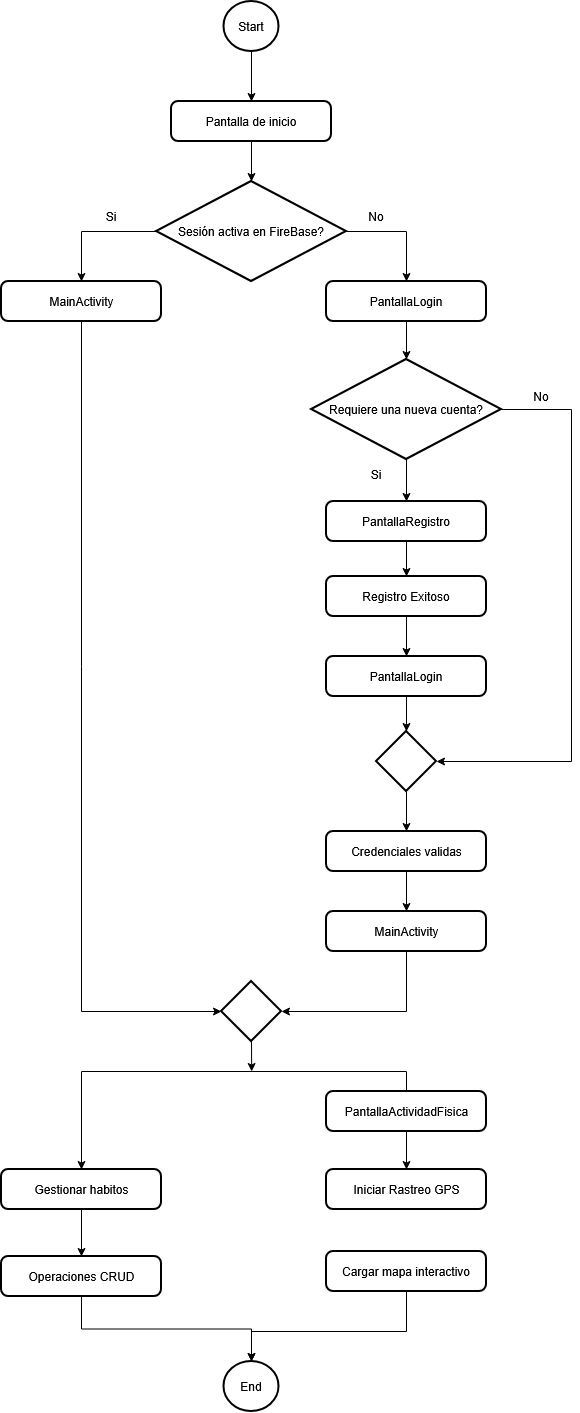

The diagram above was exported from draw.io. Its source (the exported page's mxGraphModel, read from the mxfile embedded in the PNG):
<mxGraphModel dx="2438" dy="1309" grid="1" gridSize="10" guides="1" tooltips="1" connect="1" arrows="1" fold="1" page="1" pageScale="1" pageWidth="850" pageHeight="1100" math="0" shadow="0">
  <root>
    <mxCell id="0" />
    <mxCell id="1" parent="0" />
    <mxCell id="ceiWZxXS7Z0FquWyJEms-9" edge="1" parent="1" source="ceiWZxXS7Z0FquWyJEms-1" style="edgeStyle=orthogonalEdgeStyle;rounded=0;orthogonalLoop=1;jettySize=auto;html=1;exitX=0.5;exitY=1;exitDx=0;exitDy=0;exitPerimeter=0;entryX=0.5;entryY=0;entryDx=0;entryDy=0;defaultLabelBackgroundColor=page;" target="ceiWZxXS7Z0FquWyJEms-5">
      <mxGeometry relative="1" as="geometry" />
    </mxCell>
    <mxCell id="ceiWZxXS7Z0FquWyJEms-1" parent="1" style="strokeWidth=2;html=1;shape=mxgraph.flowchart.start_2;whiteSpace=wrap;fillColor=none;" value="" vertex="1">
      <mxGeometry height="50" width="55" x="362.5" y="40" as="geometry" />
    </mxCell>
    <mxCell id="ceiWZxXS7Z0FquWyJEms-2" parent="1" style="text;html=1;whiteSpace=wrap;strokeColor=none;fillColor=none;align=center;verticalAlign=middle;rounded=0;" value="Si" vertex="1">
      <mxGeometry height="30" width="60" x="220" y="240" as="geometry" />
    </mxCell>
    <mxCell id="ceiWZxXS7Z0FquWyJEms-3" parent="1" style="text;html=1;whiteSpace=wrap;strokeColor=none;fillColor=none;align=center;verticalAlign=middle;rounded=0;" value="No" vertex="1">
      <mxGeometry height="30" width="60" x="485" y="240" as="geometry" />
    </mxCell>
    <mxCell id="ceiWZxXS7Z0FquWyJEms-46" edge="1" parent="1" source="ceiWZxXS7Z0FquWyJEms-4" style="edgeStyle=orthogonalEdgeStyle;rounded=0;orthogonalLoop=1;jettySize=auto;html=1;exitX=0;exitY=0.5;exitDx=0;exitDy=0;exitPerimeter=0;entryX=0.5;entryY=0;entryDx=0;entryDy=0;defaultLabelBackgroundColor=page;" target="ceiWZxXS7Z0FquWyJEms-31">
      <mxGeometry relative="1" as="geometry" />
    </mxCell>
    <mxCell id="ceiWZxXS7Z0FquWyJEms-48" edge="1" parent="1" source="ceiWZxXS7Z0FquWyJEms-4" style="edgeStyle=orthogonalEdgeStyle;rounded=0;orthogonalLoop=1;jettySize=auto;html=1;exitX=1;exitY=0.5;exitDx=0;exitDy=0;exitPerimeter=0;entryX=0.5;entryY=0;entryDx=0;entryDy=0;defaultLabelBackgroundColor=page;" target="ceiWZxXS7Z0FquWyJEms-12">
      <mxGeometry relative="1" as="geometry" />
    </mxCell>
    <mxCell id="ceiWZxXS7Z0FquWyJEms-4" parent="1" style="strokeWidth=2;html=1;shape=mxgraph.flowchart.decision;whiteSpace=wrap;fillColor=none;" value="" vertex="1">
      <mxGeometry height="100" width="190" x="295" y="220" as="geometry" />
    </mxCell>
    <mxCell id="ceiWZxXS7Z0FquWyJEms-5" parent="1" style="rounded=1;whiteSpace=wrap;html=1;absoluteArcSize=1;arcSize=14;strokeWidth=2;fillColor=none;" value="" vertex="1">
      <mxGeometry height="40" width="160" x="310" y="140" as="geometry" />
    </mxCell>
    <mxCell id="ceiWZxXS7Z0FquWyJEms-6" parent="1" style="text;html=1;whiteSpace=wrap;strokeColor=none;fillColor=none;align=center;verticalAlign=middle;rounded=0;" value="Pantalla de inicio" vertex="1">
      <mxGeometry height="30" width="100" x="340" y="145" as="geometry" />
    </mxCell>
    <mxCell id="ceiWZxXS7Z0FquWyJEms-7" parent="1" style="text;html=1;whiteSpace=wrap;strokeColor=none;fillColor=none;align=center;verticalAlign=middle;rounded=0;" value="Sesión activa en FireBase?" vertex="1">
      <mxGeometry height="30" width="150" x="315" y="255" as="geometry" />
    </mxCell>
    <mxCell id="ceiWZxXS7Z0FquWyJEms-8" parent="1" style="text;html=1;whiteSpace=wrap;strokeColor=none;fillColor=none;align=center;verticalAlign=middle;rounded=0;" value="Start" vertex="1">
      <mxGeometry height="30" width="60" x="360" y="50" as="geometry" />
    </mxCell>
    <mxCell id="ceiWZxXS7Z0FquWyJEms-10" edge="1" parent="1" source="ceiWZxXS7Z0FquWyJEms-5" style="edgeStyle=orthogonalEdgeStyle;rounded=0;orthogonalLoop=1;jettySize=auto;html=1;exitX=0.5;exitY=1;exitDx=0;exitDy=0;entryX=0.5;entryY=0;entryDx=0;entryDy=0;entryPerimeter=0;defaultLabelBackgroundColor=page;" target="ceiWZxXS7Z0FquWyJEms-4">
      <mxGeometry relative="1" as="geometry" />
    </mxCell>
    <mxCell id="ceiWZxXS7Z0FquWyJEms-12" parent="1" style="rounded=1;whiteSpace=wrap;html=1;absoluteArcSize=1;arcSize=14;strokeWidth=2;fillColor=none;" value="" vertex="1">
      <mxGeometry height="40" width="160" x="465" y="320" as="geometry" />
    </mxCell>
    <mxCell id="ceiWZxXS7Z0FquWyJEms-13" parent="1" style="text;html=1;whiteSpace=wrap;strokeColor=none;fillColor=none;align=center;verticalAlign=middle;rounded=0;" value="PantallaLogin" vertex="1">
      <mxGeometry height="30" width="100" x="495" y="325" as="geometry" />
    </mxCell>
    <mxCell id="ceiWZxXS7Z0FquWyJEms-50" edge="1" parent="1" source="ceiWZxXS7Z0FquWyJEms-14" style="edgeStyle=orthogonalEdgeStyle;rounded=0;orthogonalLoop=1;jettySize=auto;html=1;exitX=0.5;exitY=1;exitDx=0;exitDy=0;exitPerimeter=0;entryX=0.5;entryY=0;entryDx=0;entryDy=0;defaultLabelBackgroundColor=page;" target="ceiWZxXS7Z0FquWyJEms-18">
      <mxGeometry relative="1" as="geometry" />
    </mxCell>
    <mxCell id="ceiWZxXS7Z0FquWyJEms-14" parent="1" style="strokeWidth=2;html=1;shape=mxgraph.flowchart.decision;whiteSpace=wrap;fillColor=none;" value="" vertex="1">
      <mxGeometry height="100" width="190" x="450" y="398" as="geometry" />
    </mxCell>
    <mxCell id="ceiWZxXS7Z0FquWyJEms-15" parent="1" style="text;html=1;whiteSpace=wrap;strokeColor=none;fillColor=none;align=center;verticalAlign=middle;rounded=0;" value="Requiere una nueva cuenta?" vertex="1">
      <mxGeometry height="30" width="160" x="465" y="433" as="geometry" />
    </mxCell>
    <mxCell id="ceiWZxXS7Z0FquWyJEms-16" parent="1" style="text;html=1;whiteSpace=wrap;strokeColor=none;fillColor=none;align=center;verticalAlign=middle;rounded=0;" value="No" vertex="1">
      <mxGeometry height="30" width="60" x="650" y="420" as="geometry" />
    </mxCell>
    <mxCell id="ceiWZxXS7Z0FquWyJEms-17" parent="1" style="text;html=1;whiteSpace=wrap;strokeColor=none;fillColor=none;align=center;verticalAlign=middle;rounded=0;" value="Si" vertex="1">
      <mxGeometry height="30" width="60" x="485" y="498" as="geometry" />
    </mxCell>
    <mxCell id="ceiWZxXS7Z0FquWyJEms-51" edge="1" parent="1" source="ceiWZxXS7Z0FquWyJEms-18" style="edgeStyle=orthogonalEdgeStyle;rounded=0;orthogonalLoop=1;jettySize=auto;html=1;exitX=0.5;exitY=1;exitDx=0;exitDy=0;entryX=0.5;entryY=0;entryDx=0;entryDy=0;defaultLabelBackgroundColor=page;" target="ceiWZxXS7Z0FquWyJEms-20">
      <mxGeometry relative="1" as="geometry" />
    </mxCell>
    <mxCell id="ceiWZxXS7Z0FquWyJEms-18" parent="1" style="rounded=1;whiteSpace=wrap;html=1;absoluteArcSize=1;arcSize=14;strokeWidth=2;fillColor=none;" value="" vertex="1">
      <mxGeometry height="40" width="160" x="465" y="540" as="geometry" />
    </mxCell>
    <mxCell id="ceiWZxXS7Z0FquWyJEms-19" parent="1" style="text;html=1;whiteSpace=wrap;strokeColor=none;fillColor=none;align=center;verticalAlign=middle;rounded=0;" value="PantallaRegistro" vertex="1">
      <mxGeometry height="30" width="100" x="495" y="545" as="geometry" />
    </mxCell>
    <mxCell id="ceiWZxXS7Z0FquWyJEms-53" edge="1" parent="1" source="ceiWZxXS7Z0FquWyJEms-20" style="edgeStyle=orthogonalEdgeStyle;rounded=0;orthogonalLoop=1;jettySize=auto;html=1;exitX=0.5;exitY=1;exitDx=0;exitDy=0;entryX=0.5;entryY=0;entryDx=0;entryDy=0;defaultLabelBackgroundColor=page;" target="ceiWZxXS7Z0FquWyJEms-22">
      <mxGeometry relative="1" as="geometry" />
    </mxCell>
    <mxCell id="ceiWZxXS7Z0FquWyJEms-20" parent="1" style="rounded=1;whiteSpace=wrap;html=1;absoluteArcSize=1;arcSize=14;strokeWidth=2;fillColor=none;" value="" vertex="1">
      <mxGeometry height="40" width="160" x="465" y="615" as="geometry" />
    </mxCell>
    <mxCell id="ceiWZxXS7Z0FquWyJEms-21" parent="1" style="text;html=1;whiteSpace=wrap;strokeColor=none;fillColor=none;align=center;verticalAlign=middle;rounded=0;" value="Registro Exitoso" vertex="1">
      <mxGeometry height="30" width="100" x="495" y="620" as="geometry" />
    </mxCell>
    <mxCell id="ceiWZxXS7Z0FquWyJEms-22" parent="1" style="rounded=1;whiteSpace=wrap;html=1;absoluteArcSize=1;arcSize=14;strokeWidth=2;fillColor=none;" value="" vertex="1">
      <mxGeometry height="40" width="160" x="465" y="695" as="geometry" />
    </mxCell>
    <mxCell id="ceiWZxXS7Z0FquWyJEms-23" parent="1" style="text;html=1;whiteSpace=wrap;strokeColor=none;fillColor=none;align=center;verticalAlign=middle;rounded=0;" value="PantallaLogin" vertex="1">
      <mxGeometry height="30" width="100" x="495" y="700" as="geometry" />
    </mxCell>
    <mxCell id="ceiWZxXS7Z0FquWyJEms-55" edge="1" parent="1" source="ceiWZxXS7Z0FquWyJEms-24" style="edgeStyle=orthogonalEdgeStyle;rounded=0;orthogonalLoop=1;jettySize=auto;html=1;exitX=0.5;exitY=1;exitDx=0;exitDy=0;exitPerimeter=0;entryX=0.5;entryY=0;entryDx=0;entryDy=0;defaultLabelBackgroundColor=page;" target="ceiWZxXS7Z0FquWyJEms-26">
      <mxGeometry relative="1" as="geometry" />
    </mxCell>
    <mxCell id="ceiWZxXS7Z0FquWyJEms-24" parent="1" style="strokeWidth=2;html=1;shape=mxgraph.flowchart.decision;whiteSpace=wrap;fillColor=none;" value="" vertex="1">
      <mxGeometry height="60" width="60" x="515" y="770" as="geometry" />
    </mxCell>
    <mxCell id="ceiWZxXS7Z0FquWyJEms-56" edge="1" parent="1" source="ceiWZxXS7Z0FquWyJEms-26" style="edgeStyle=orthogonalEdgeStyle;rounded=0;orthogonalLoop=1;jettySize=auto;html=1;exitX=0.5;exitY=1;exitDx=0;exitDy=0;entryX=0.5;entryY=0;entryDx=0;entryDy=0;defaultLabelBackgroundColor=page;" target="ceiWZxXS7Z0FquWyJEms-28">
      <mxGeometry relative="1" as="geometry" />
    </mxCell>
    <mxCell id="ceiWZxXS7Z0FquWyJEms-26" parent="1" style="rounded=1;whiteSpace=wrap;html=1;absoluteArcSize=1;arcSize=14;strokeWidth=2;fillColor=none;" value="" vertex="1">
      <mxGeometry height="40" width="160" x="465" y="870" as="geometry" />
    </mxCell>
    <mxCell id="ceiWZxXS7Z0FquWyJEms-27" parent="1" style="text;html=1;whiteSpace=wrap;strokeColor=none;fillColor=none;align=center;verticalAlign=middle;rounded=0;" value="Credenciales validas" vertex="1">
      <mxGeometry height="30" width="115" x="487.5" y="875" as="geometry" />
    </mxCell>
    <mxCell id="ceiWZxXS7Z0FquWyJEms-28" parent="1" style="rounded=1;whiteSpace=wrap;html=1;absoluteArcSize=1;arcSize=14;strokeWidth=2;fillColor=none;" value="" vertex="1">
      <mxGeometry height="40" width="160" x="465" y="950" as="geometry" />
    </mxCell>
    <mxCell id="ceiWZxXS7Z0FquWyJEms-29" parent="1" style="text;html=1;whiteSpace=wrap;strokeColor=none;fillColor=none;align=center;verticalAlign=middle;rounded=0;" value="MainActivity" vertex="1">
      <mxGeometry height="30" width="115" x="487.5" y="955" as="geometry" />
    </mxCell>
    <mxCell id="ceiWZxXS7Z0FquWyJEms-59" edge="1" parent="1" source="ceiWZxXS7Z0FquWyJEms-30" style="edgeStyle=orthogonalEdgeStyle;rounded=0;orthogonalLoop=1;jettySize=auto;html=1;exitX=0.5;exitY=1;exitDx=0;exitDy=0;exitPerimeter=0;defaultLabelBackgroundColor=page;">
      <mxGeometry relative="1" as="geometry">
        <mxPoint x="390.1923076923076" y="1110" as="targetPoint" />
      </mxGeometry>
    </mxCell>
    <mxCell id="ceiWZxXS7Z0FquWyJEms-30" parent="1" style="strokeWidth=2;html=1;shape=mxgraph.flowchart.decision;whiteSpace=wrap;fillColor=none;" value="" vertex="1">
      <mxGeometry height="60" width="60" x="360" y="1020" as="geometry" />
    </mxCell>
    <mxCell id="ceiWZxXS7Z0FquWyJEms-31" parent="1" style="rounded=1;whiteSpace=wrap;html=1;absoluteArcSize=1;arcSize=14;strokeWidth=2;fillColor=none;" value="" vertex="1">
      <mxGeometry height="40" width="160" x="140" y="320" as="geometry" />
    </mxCell>
    <mxCell id="ceiWZxXS7Z0FquWyJEms-32" parent="1" style="text;html=1;whiteSpace=wrap;strokeColor=none;fillColor=none;align=center;verticalAlign=middle;rounded=0;" value="MainActivity" vertex="1">
      <mxGeometry height="30" width="115" x="162.5" y="325" as="geometry" />
    </mxCell>
    <mxCell id="ceiWZxXS7Z0FquWyJEms-58" edge="1" parent="1" source="ceiWZxXS7Z0FquWyJEms-33" style="edgeStyle=orthogonalEdgeStyle;rounded=0;orthogonalLoop=1;jettySize=auto;html=1;exitX=0.5;exitY=0;exitDx=0;exitDy=0;entryX=0.5;entryY=0;entryDx=0;entryDy=0;defaultLabelBackgroundColor=page;" target="ceiWZxXS7Z0FquWyJEms-39">
      <mxGeometry relative="1" as="geometry" />
    </mxCell>
    <mxCell id="ceiWZxXS7Z0FquWyJEms-64" edge="1" parent="1" source="ceiWZxXS7Z0FquWyJEms-33" style="edgeStyle=orthogonalEdgeStyle;rounded=0;orthogonalLoop=1;jettySize=auto;html=1;exitX=0.5;exitY=1;exitDx=0;exitDy=0;entryX=0.5;entryY=0;entryDx=0;entryDy=0;defaultLabelBackgroundColor=page;" target="ceiWZxXS7Z0FquWyJEms-35">
      <mxGeometry relative="1" as="geometry" />
    </mxCell>
    <mxCell id="ceiWZxXS7Z0FquWyJEms-33" parent="1" style="rounded=1;whiteSpace=wrap;html=1;absoluteArcSize=1;arcSize=14;strokeWidth=2;fillColor=none;" value="" vertex="1">
      <mxGeometry height="40" width="160" x="465" y="1130" as="geometry" />
    </mxCell>
    <mxCell id="ceiWZxXS7Z0FquWyJEms-34" parent="1" style="text;html=1;whiteSpace=wrap;strokeColor=none;fillColor=none;align=center;verticalAlign=middle;rounded=0;" value="PantallaActividadFisica" vertex="1">
      <mxGeometry height="30" width="115" x="487.5" y="1135" as="geometry" />
    </mxCell>
    <mxCell id="ceiWZxXS7Z0FquWyJEms-35" parent="1" style="rounded=1;whiteSpace=wrap;html=1;absoluteArcSize=1;arcSize=14;strokeWidth=2;fillColor=none;" value="" vertex="1">
      <mxGeometry height="40" width="160" x="465" y="1208" as="geometry" />
    </mxCell>
    <mxCell id="ceiWZxXS7Z0FquWyJEms-36" parent="1" style="text;html=1;whiteSpace=wrap;strokeColor=none;fillColor=none;align=center;verticalAlign=middle;rounded=0;" value="Iniciar Rastreo GPS" vertex="1">
      <mxGeometry height="30" width="115" x="487.5" y="1213" as="geometry" />
    </mxCell>
    <mxCell id="ceiWZxXS7Z0FquWyJEms-37" parent="1" style="rounded=1;whiteSpace=wrap;html=1;absoluteArcSize=1;arcSize=14;strokeWidth=2;fillColor=none;" value="" vertex="1">
      <mxGeometry height="40" width="160" x="465" y="1290" as="geometry" />
    </mxCell>
    <mxCell id="ceiWZxXS7Z0FquWyJEms-38" parent="1" style="text;html=1;whiteSpace=wrap;strokeColor=none;fillColor=none;align=center;verticalAlign=middle;rounded=0;" value="Cargar mapa interactivo" vertex="1">
      <mxGeometry height="30" width="137.5" x="476.25" y="1295" as="geometry" />
    </mxCell>
    <mxCell id="ceiWZxXS7Z0FquWyJEms-60" edge="1" parent="1" source="ceiWZxXS7Z0FquWyJEms-39" style="edgeStyle=orthogonalEdgeStyle;rounded=0;orthogonalLoop=1;jettySize=auto;html=1;exitX=0.5;exitY=1;exitDx=0;exitDy=0;entryX=0.5;entryY=0;entryDx=0;entryDy=0;defaultLabelBackgroundColor=page;" target="ceiWZxXS7Z0FquWyJEms-41">
      <mxGeometry relative="1" as="geometry" />
    </mxCell>
    <mxCell id="ceiWZxXS7Z0FquWyJEms-39" parent="1" style="rounded=1;whiteSpace=wrap;html=1;absoluteArcSize=1;arcSize=14;strokeWidth=2;fillColor=none;" value="" vertex="1">
      <mxGeometry height="40" width="160" x="140" y="1208" as="geometry" />
    </mxCell>
    <mxCell id="ceiWZxXS7Z0FquWyJEms-40" parent="1" style="text;html=1;whiteSpace=wrap;strokeColor=none;fillColor=none;align=center;verticalAlign=middle;rounded=0;" value="Gestionar habitos" vertex="1">
      <mxGeometry height="30" width="115" x="162.5" y="1213" as="geometry" />
    </mxCell>
    <mxCell id="ceiWZxXS7Z0FquWyJEms-41" parent="1" style="rounded=1;whiteSpace=wrap;html=1;absoluteArcSize=1;arcSize=14;strokeWidth=2;fillColor=none;" value="" vertex="1">
      <mxGeometry height="40" width="160" x="140" y="1295" as="geometry" />
    </mxCell>
    <mxCell id="ceiWZxXS7Z0FquWyJEms-42" parent="1" style="text;html=1;whiteSpace=wrap;strokeColor=none;fillColor=none;align=center;verticalAlign=middle;rounded=0;" value="Operaciones CRUD" vertex="1">
      <mxGeometry height="30" width="115" x="162.5" y="1300" as="geometry" />
    </mxCell>
    <mxCell id="ceiWZxXS7Z0FquWyJEms-44" parent="1" style="strokeWidth=2;html=1;shape=mxgraph.flowchart.start_2;whiteSpace=wrap;fillColor=none;" value="" vertex="1">
      <mxGeometry height="50" width="55" x="362.5" y="1400" as="geometry" />
    </mxCell>
    <mxCell id="ceiWZxXS7Z0FquWyJEms-45" parent="1" style="text;html=1;whiteSpace=wrap;strokeColor=none;fillColor=none;align=center;verticalAlign=middle;rounded=0;" value="End" vertex="1">
      <mxGeometry height="30" width="60" x="360" y="1410" as="geometry" />
    </mxCell>
    <mxCell id="ceiWZxXS7Z0FquWyJEms-47" edge="1" parent="1" source="ceiWZxXS7Z0FquWyJEms-31" style="edgeStyle=orthogonalEdgeStyle;rounded=0;orthogonalLoop=1;jettySize=auto;html=1;exitX=0.5;exitY=1;exitDx=0;exitDy=0;entryX=0;entryY=0.5;entryDx=0;entryDy=0;entryPerimeter=0;defaultLabelBackgroundColor=page;" target="ceiWZxXS7Z0FquWyJEms-30">
      <mxGeometry relative="1" as="geometry" />
    </mxCell>
    <mxCell id="ceiWZxXS7Z0FquWyJEms-49" edge="1" parent="1" source="ceiWZxXS7Z0FquWyJEms-12" style="edgeStyle=orthogonalEdgeStyle;rounded=0;orthogonalLoop=1;jettySize=auto;html=1;exitX=0.5;exitY=1;exitDx=0;exitDy=0;entryX=0.5;entryY=0;entryDx=0;entryDy=0;entryPerimeter=0;defaultLabelBackgroundColor=page;" target="ceiWZxXS7Z0FquWyJEms-14">
      <mxGeometry relative="1" as="geometry" />
    </mxCell>
    <mxCell id="ceiWZxXS7Z0FquWyJEms-54" edge="1" parent="1" source="ceiWZxXS7Z0FquWyJEms-22" style="edgeStyle=orthogonalEdgeStyle;rounded=0;orthogonalLoop=1;jettySize=auto;html=1;exitX=0.5;exitY=1;exitDx=0;exitDy=0;entryX=0.5;entryY=0;entryDx=0;entryDy=0;entryPerimeter=0;defaultLabelBackgroundColor=page;" target="ceiWZxXS7Z0FquWyJEms-24">
      <mxGeometry relative="1" as="geometry" />
    </mxCell>
    <mxCell id="ceiWZxXS7Z0FquWyJEms-57" edge="1" parent="1" source="ceiWZxXS7Z0FquWyJEms-28" style="edgeStyle=orthogonalEdgeStyle;rounded=0;orthogonalLoop=1;jettySize=auto;html=1;exitX=0.5;exitY=1;exitDx=0;exitDy=0;entryX=1;entryY=0.5;entryDx=0;entryDy=0;entryPerimeter=0;defaultLabelBackgroundColor=page;" target="ceiWZxXS7Z0FquWyJEms-30">
      <mxGeometry relative="1" as="geometry" />
    </mxCell>
    <mxCell id="ceiWZxXS7Z0FquWyJEms-61" edge="1" parent="1" source="ceiWZxXS7Z0FquWyJEms-41" style="edgeStyle=orthogonalEdgeStyle;rounded=0;orthogonalLoop=1;jettySize=auto;html=1;exitX=0.5;exitY=1;exitDx=0;exitDy=0;entryX=0.5;entryY=0;entryDx=0;entryDy=0;entryPerimeter=0;defaultLabelBackgroundColor=page;" target="ceiWZxXS7Z0FquWyJEms-44">
      <mxGeometry relative="1" as="geometry" />
    </mxCell>
    <mxCell id="ceiWZxXS7Z0FquWyJEms-63" edge="1" parent="1" source="ceiWZxXS7Z0FquWyJEms-37" style="edgeStyle=orthogonalEdgeStyle;rounded=0;orthogonalLoop=1;jettySize=auto;html=1;exitX=0.5;exitY=1;exitDx=0;exitDy=0;entryX=0.5;entryY=0;entryDx=0;entryDy=0;entryPerimeter=0;defaultLabelBackgroundColor=page;" target="ceiWZxXS7Z0FquWyJEms-44">
      <mxGeometry relative="1" as="geometry">
        <Array as="points">
          <mxPoint x="545" y="1370" />
          <mxPoint x="390" y="1370" />
        </Array>
      </mxGeometry>
    </mxCell>
    <mxCell id="ceiWZxXS7Z0FquWyJEms-68" edge="1" parent="1" source="ceiWZxXS7Z0FquWyJEms-14" style="edgeStyle=orthogonalEdgeStyle;rounded=0;orthogonalLoop=1;jettySize=auto;html=1;exitX=1;exitY=0.5;exitDx=0;exitDy=0;exitPerimeter=0;entryX=1;entryY=0.5;entryDx=0;entryDy=0;entryPerimeter=0;defaultLabelBackgroundColor=page;" target="ceiWZxXS7Z0FquWyJEms-24">
      <mxGeometry relative="1" as="geometry">
        <Array as="points">
          <mxPoint x="710" y="448" />
          <mxPoint x="710" y="800" />
        </Array>
      </mxGeometry>
    </mxCell>
  </root>
</mxGraphModel>